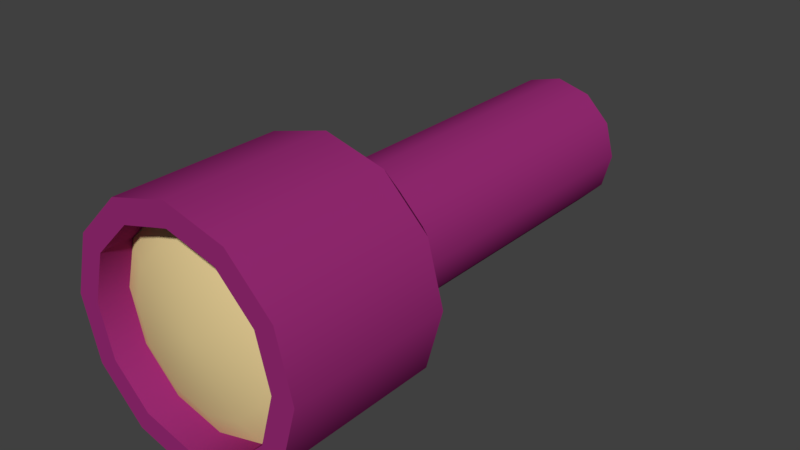 # Source: flashlight.blend  (saved by Blender 4.2.66; exported with 4.5.12 LTS)
import bpy
from mathutils import Matrix  # noqa: F401  (used for matrix-valued properties, if any)

bpy.ops.wm.read_factory_settings(use_empty=True)
scene = bpy.context.scene
scene.name = 'Scene'

# ---- collections
col_collection_1 = bpy.data.collections.new('Collection 1'); scene.collection.children.link(col_collection_1)

# ---- materials (node trees are filled in below, after node groups)
mat_flashlight = bpy.data.materials.new('Flashlight')
mat_flashlight.alpha_threshold = 0.0
mat_flashlight.use_transparent_shadow = False
mat_flashlight.diffuse_color = (0.3217, 0.02438, 0.1804, 1.0)
mat_flashlight.roughness = 0.5
mat_lens = bpy.data.materials.new('Lens')
mat_lens.alpha_threshold = 0.0
mat_lens.use_transparent_shadow = False
mat_lens.diffuse_color = (0.8, 0.6274, 0.3049, 1.0)
mat_lens.roughness = 0.5

# ---- node groups
ng_auto_smooth = bpy.data.node_groups.new('Auto Smooth', 'GeometryNodeTree')
_s = ng_auto_smooth.interface.new_socket(name='Geometry', in_out='OUTPUT', socket_type='NodeSocketGeometry')
_s = ng_auto_smooth.interface.new_socket(name='Geometry', in_out='INPUT', socket_type='NodeSocketGeometry')
_s = ng_auto_smooth.interface.new_socket(name='Angle', in_out='INPUT', socket_type='NodeSocketFloat')
_s.subtype = 'ANGLE'
_s.min_value = 0.0
_s.max_value = 3.142
ng_auto_smooth.is_modifier = True
_N = ng_auto_smooth.nodes; _L = ng_auto_smooth.links
n0 = _N.new('NodeGroupOutput'); n0.name = 'Group Output'; n0.location = (480, -100)
n1 = _N.new('NodeGroupInput'); n1.name = 'Group Input'; n1.location = (-420, -300)
n2 = _N.new('NodeGroupInput'); n2.name = 'Group Input.001'; n2.location = (-60, -100)
n3 = _N.new('GeometryNodeSetShadeSmooth'); n3.name = 'Set Shade Smooth'; n3.location = (120, -100)
n3.domain = 'EDGE'
n4 = _N.new('GeometryNodeSetShadeSmooth'); n4.name = 'Set Shade Smooth.001'; n4.location = (300, -100)
n5 = _N.new('GeometryNodeInputMeshEdgeAngle'); n5.name = 'Edge Angle'; n5.location = (-420, -220)
n6 = _N.new('GeometryNodeInputEdgeSmooth'); n6.name = 'Is Edge Smooth'; n6.location = (-60, -160)
n7 = _N.new('GeometryNodeInputShadeSmooth'); n7.name = 'Is Face Smooth'; n7.location = (-240, -340)
n8 = _N.new('FunctionNodeBooleanMath'); n8.name = 'Boolean Math'; n8.location = (-60, -220)
n9 = _N.new('FunctionNodeCompare'); n9.name = 'Compare'; n9.location = (-240, -180)
n9.operation = 'LESS_EQUAL'
_L.new(n5.outputs[0], n9.inputs[0])
_L.new(n4.outputs[0], n0.inputs[0])
_L.new(n1.outputs[1], n9.inputs[1])
_L.new(n9.outputs[0], n8.inputs[0])
_L.new(n7.outputs[0], n8.inputs[1])
_L.new(n2.outputs[0], n3.inputs[0])
_L.new(n6.outputs[0], n3.inputs[1])
_L.new(n3.outputs[0], n4.inputs[0])
_L.new(n8.outputs[0], n3.inputs[2])
n0.is_active_output = True

# ---- material node trees

# ---- world
world_world = bpy.data.worlds.new('World'); scene.world = world_world
world_world.color = (0.05088, 0.05088, 0.05088)
world_world.use_sun_shadow = False
world_world.sun_shadow_jitter_overblur = 0.0
world_world.cycles.sampling_method = 'MANUAL'

# ---- meshes
me_sphere_002 = bpy.data.meshes.new('Sphere.002')
me_sphere_002.from_pydata([(-4.768e-07, 1.443, 0.26), (-4.768e-07, 0.31, 0.26), (0.13, 1.443, 0.2252), (0.13, 0.31, 0.2252), (0.2252, 1.443, 0.13), (0.2252, 0.31, 0.13), (0.26, 1.443, 1.49e-07), (0.26, 0.31, 2.98e-08), (0.2252, 1.443, -0.13), (0.2252, 0.31, -0.13), (0.13, 1.443, -0.2252), (0.13, 0.31, -0.2252), (-4.768e-07, 1.443, -0.26), (-4.768e-07, 0.31, -0.26), (-0.13, 1.443, -0.2252), (-0.13, 0.31, -0.2252), (-0.2252, 1.443, -0.13), (-0.2252, 0.31, -0.13), (-0.26, 1.443, -2.98e-08), (-0.26, 0.31, -8.941e-08), (-0.2252, 1.443, 0.13), (-0.2252, 0.31, 0.13), (-0.13, 1.443, 0.2252), (-0.13, 0.31, 0.2252), (-4.768e-07, 0.1196, 0.4572), (0.2286, 0.1196, 0.396), (0.396, 0.1196, 0.2286), (0.4572, 0.1196, 8.941e-08), (0.396, 0.1196, -0.2286), (0.2286, 0.1196, -0.396), (-4.768e-07, 0.1196, -0.4572), (-0.2286, 0.1196, -0.396), (-0.396, 0.1196, -0.2286), (-0.4572, 0.1196, -1.49e-07), (-0.396, 0.1196, 0.2286), (-0.2286, 0.1196, 0.396), (-4.768e-07, -0.5067, 0.4572), (0.2286, -0.5067, 0.396), (0.396, -0.5067, 0.2286), (0.4572, -0.5067, 8.941e-08), (0.396, -0.5067, -0.2286), (0.2286, -0.5067, -0.396), (-4.768e-07, -0.5067, -0.4572), (-0.2286, -0.5067, -0.396), (-0.396, -0.5067, -0.2286), (-0.4572, -0.5067, -1.49e-07), (-0.396, -0.5067, 0.2286), (-0.2286, -0.5067, 0.396), (-4.768e-07, -0.5067, 0.3723), (0.1862, -0.5067, 0.3224), (0.3224, -0.5067, 0.1862), (0.3723, -0.5067, 8.941e-08), (0.3224, -0.5067, -0.1862), (0.1862, -0.5067, -0.3224), (-4.768e-07, -0.5067, -0.3723), (-0.1862, -0.5067, -0.3224), (-0.3224, -0.5067, -0.1862), (-0.3723, -0.5067, -1.192e-07), (-0.3224, -0.5067, 0.1862), (-0.1862, -0.5067, 0.3224), (-4.768e-07, -0.3879, 0.3723), (0.1862, -0.3879, 0.3224), (0.3224, -0.3879, 0.1862), (0.3723, -0.3879, 8.941e-08), (0.3224, -0.3879, -0.1862), (0.1862, -0.3879, -0.3224), (-4.768e-07, -0.3879, -0.3723), (-0.1862, -0.3879, -0.3224), (-0.3224, -0.3879, -0.1862), (-0.3723, -0.3879, -1.192e-07), (-0.3224, -0.3879, 0.1862), (-0.1862, -0.3879, 0.3224), (-4.768e-07, -0.432, 0.2793), (0.1397, -0.432, 0.2419), (0.2419, -0.432, 0.1397), (0.2793, -0.432, 8.941e-08), (0.2419, -0.432, -0.1397), (0.1397, -0.432, -0.2419), (-4.768e-07, -0.432, -0.2793), (-0.1397, -0.432, -0.2419), (-0.2419, -0.432, -0.1397), (-0.2793, -0.432, -5.96e-08), (-0.2419, -0.432, 0.1397), (-0.1397, -0.432, 0.2419), (-4.768e-07, -0.4666, 2.98e-08)], [], [(0, 1, 3, 2), (2, 3, 5, 4), (4, 5, 7, 6), (6, 7, 9, 8), (8, 9, 11, 10), (10, 11, 13, 12), (12, 13, 15, 14), (14, 15, 17, 16), (16, 17, 19, 18), (18, 19, 21, 20), (9, 7, 27, 28), (20, 21, 23, 22), (22, 23, 1, 0), (10, 12, 14), (27, 26, 38, 39), (1, 23, 35, 24), (3, 1, 24, 25), (7, 5, 26, 27), (23, 21, 34, 35), (5, 3, 25, 26), (21, 19, 33, 34), (19, 17, 32, 33), (17, 15, 31, 32), (15, 13, 30, 31), (13, 11, 29, 30), (11, 9, 28, 29), (39, 38, 50, 51), (34, 33, 45, 46), (31, 30, 42, 43), (28, 27, 39, 40), (35, 34, 46, 47), (25, 24, 36, 37), (32, 31, 43, 44), (29, 28, 40, 41), (24, 35, 47, 36), (26, 25, 37, 38), (33, 32, 44, 45), (30, 29, 41, 42), (54, 53, 65, 66), (46, 45, 57, 58), (43, 42, 54, 55), (40, 39, 51, 52), (47, 46, 58, 59), (37, 36, 48, 49), (44, 43, 55, 56), (41, 40, 52, 53), (36, 47, 59, 48), (38, 37, 49, 50), (45, 44, 56, 57), (42, 41, 53, 54), (66, 65, 77, 78), (51, 50, 62, 63), (58, 57, 69, 70), (55, 54, 66, 67), (52, 51, 63, 64), (59, 58, 70, 71), (49, 48, 60, 61), (56, 55, 67, 68), (53, 52, 64, 65), (48, 59, 71, 60), (50, 49, 61, 62), (57, 56, 68, 69), (81, 80, 84), (63, 62, 74, 75), (70, 69, 81, 82), (67, 66, 78, 79), (64, 63, 75, 76), (71, 70, 82, 83), (61, 60, 72, 73), (68, 67, 79, 80), (65, 64, 76, 77), (60, 71, 83, 72), (62, 61, 73, 74), (69, 68, 80, 81), (78, 77, 84), (75, 74, 84), (82, 81, 84), (79, 78, 84), (76, 75, 84), (83, 82, 84), (73, 72, 84), (80, 79, 84), (77, 76, 84), (72, 83, 84), (74, 73, 84), (0, 2, 22), (2, 4, 20, 22), (4, 6, 18, 20), (6, 8, 16, 18), (8, 10, 14, 16)])
me_sphere_002.polygons.foreach_set('use_smooth', [True] * 90)
me_sphere_002.polygons.foreach_set('material_index', [0, 0, 0, 0, 0, 0, 0, 0, 0, 0, 0, 0, 0, 0, 0, 0, 0, 0, 0, 0, 0, 0, 0, 0, 0, 0, 0, 0, 0, 0, 0, 0, 0, 0, 0, 0, 0, 0, 0, 0, 0, 0, 0, 0, 0, 0, 0, 0, 0, 0, 1, 0, 0, 0, 0, 0, 0, 0, 0, 0, 0, 0, 1, 1, 1, 1, 1, 1, 1, 1, 1, 1, 1, 1, 1, 1, 1, 1, 1, 1, 1, 1, 1, 1, 1, 0, 0, 0, 0, 0])
me_sphere_002.materials.append(mat_flashlight)
me_sphere_002.materials.append(mat_lens)
me_sphere_002.use_remesh_preserve_volume = False
me_sphere_002.use_remesh_preserve_attributes = False
me_sphere_002.use_mirror_vertex_groups = False
me_sphere_002.update()

# ---- objects
ob_sphere_001 = bpy.data.objects.new('Sphere.001', me_sphere_002)

# ---- transforms, parenting, visibility, modifiers, constraints
ob_sphere_001.location = (0.0, 0.0, 0.0)
ob_sphere_001.lineart.crease_threshold = 0.0
_m = ob_sphere_001.modifiers.new('Auto Smooth', 'NODES')
_m.node_group = ng_auto_smooth
_gi = [s.identifier for s in ng_auto_smooth.interface.items_tree if s.item_type == 'SOCKET' and s.in_out == 'INPUT']
_m[_gi[1]] = 0.7854  # Angle

# ---- collection membership
col_collection_1.objects.link(ob_sphere_001)

# ---- scene / render settings (as saved in the file)
scene.frame_start = 1; scene.frame_end = 250; scene.frame_set(1)
scene.render.engine = 'BLENDER_EEVEE_NEXT'
scene.render.resolution_percentage = 50
scene.render.dither_intensity = 0.0
scene.cycles.use_denoising = False
scene.cycles.samples = 128
scene.cycles.sampling_pattern = 'TABULATED_SOBOL'
scene.cycles.use_adaptive_sampling = False
scene.cycles.use_light_tree = False
scene.cycles.blur_glossy = 0.0
scene.cycles.sample_clamp_indirect = 0.0
scene.view_settings.view_transform = 'Standard'
bpy.context.view_layer.update()

# ---- added for rendering (the .blend has no active camera and no usable light): camera, sun
cam_auto = bpy.data.cameras.new('AutoCamera')
cam_auto.lens = 50.0
cam_auto.sensor_width = 36.0
cam_auto.clip_end = 1000.0
ob_auto_camera = bpy.data.objects.new('AutoCamera', cam_auto)
scene.collection.objects.link(ob_auto_camera)
ob_auto_camera.location = (2.16432, -2.12928, 1.73146)
ob_auto_camera.rotation_euler = (1.09748, -7.21219e-08, 0.694738)
scene.camera = ob_auto_camera
light_auto_sun = bpy.data.lights.new('AutoSun', 'SUN')
light_auto_sun.energy = 3.0
light_auto_sun.angle = 0.0523599
ob_auto_sun = bpy.data.objects.new('AutoSun', light_auto_sun)
scene.collection.objects.link(ob_auto_sun)
ob_auto_sun.rotation_euler = (0.872665, 0.174533, 0.523599)
bpy.context.view_layer.update()
